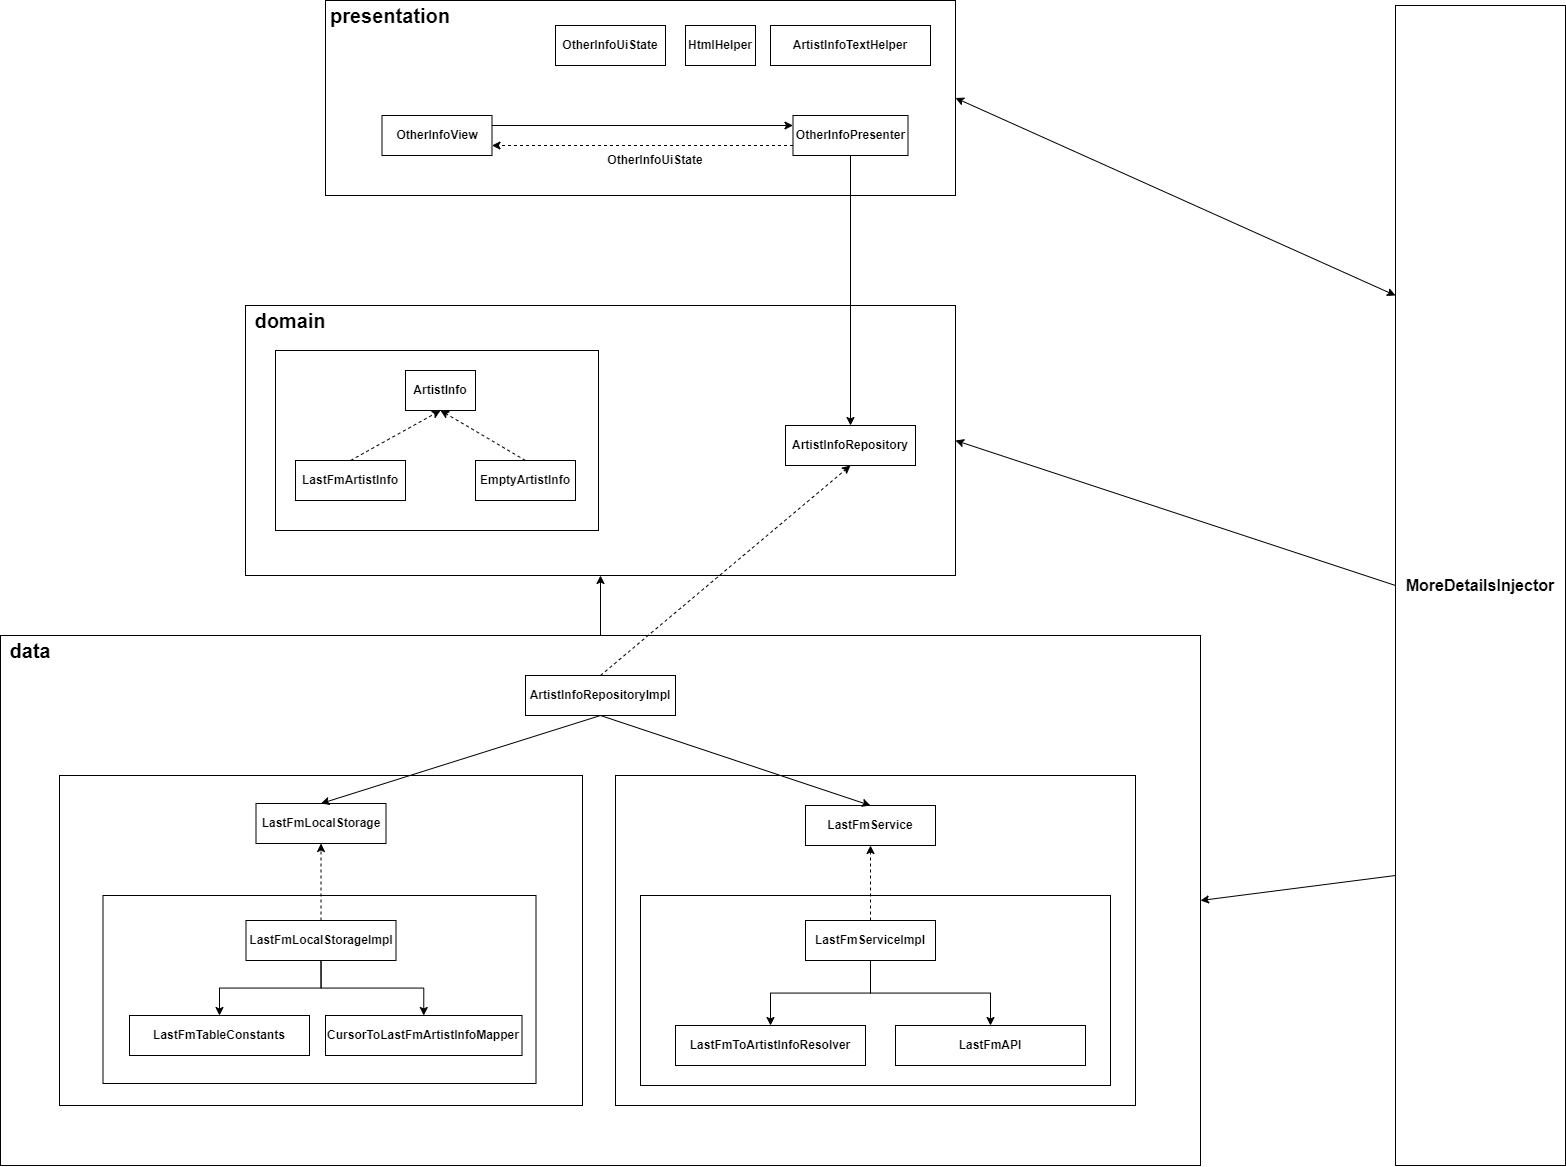

The diagram above was exported from draw.io. Its source (the exported page's mxGraphModel, read from the mxfile embedded in the PNG):
<mxGraphModel dx="1061" dy="1738" grid="1" gridSize="10" guides="1" tooltips="1" connect="1" arrows="1" fold="1" page="1" pageScale="1" pageWidth="827" pageHeight="1169" math="0" shadow="0">
  <root>
    <mxCell id="0" />
    <mxCell id="1" parent="0" />
    <mxCell id="CLG56y0QV-HGGjWqqhSM-83" value="" style="group" parent="1" vertex="1" connectable="0">
      <mxGeometry x="490" y="30" width="710" height="270" as="geometry" />
    </mxCell>
    <mxCell id="CLG56y0QV-HGGjWqqhSM-65" value="" style="rounded=0;whiteSpace=wrap;html=1;" parent="CLG56y0QV-HGGjWqqhSM-83" vertex="1">
      <mxGeometry width="710" height="270" as="geometry" />
    </mxCell>
    <mxCell id="CLG56y0QV-HGGjWqqhSM-9" value="&lt;b&gt;ArtistInfoRepository&lt;/b&gt;" style="rounded=0;whiteSpace=wrap;html=1;" parent="CLG56y0QV-HGGjWqqhSM-83" vertex="1">
      <mxGeometry x="540" y="120" width="130" height="40" as="geometry" />
    </mxCell>
    <mxCell id="CLG56y0QV-HGGjWqqhSM-62" value="" style="group" parent="CLG56y0QV-HGGjWqqhSM-83" vertex="1" connectable="0">
      <mxGeometry x="30" y="45" width="323" height="180" as="geometry" />
    </mxCell>
    <mxCell id="CLG56y0QV-HGGjWqqhSM-61" value="" style="rounded=0;whiteSpace=wrap;html=1;" parent="CLG56y0QV-HGGjWqqhSM-62" vertex="1">
      <mxGeometry width="323" height="180" as="geometry" />
    </mxCell>
    <mxCell id="CLG56y0QV-HGGjWqqhSM-4" value="&lt;b&gt;ArtistInfo&lt;/b&gt;" style="rounded=0;whiteSpace=wrap;html=1;" parent="CLG56y0QV-HGGjWqqhSM-62" vertex="1">
      <mxGeometry x="130" y="20" width="70" height="40" as="geometry" />
    </mxCell>
    <mxCell id="CLG56y0QV-HGGjWqqhSM-6" value="&lt;b&gt;LastFmArtistInfo&lt;/b&gt;" style="rounded=0;whiteSpace=wrap;html=1;" parent="CLG56y0QV-HGGjWqqhSM-62" vertex="1">
      <mxGeometry x="20" y="110" width="110" height="40" as="geometry" />
    </mxCell>
    <mxCell id="CLG56y0QV-HGGjWqqhSM-47" value="&lt;b&gt;EmptyArtistInfo&lt;/b&gt;" style="rounded=0;whiteSpace=wrap;html=1;" parent="CLG56y0QV-HGGjWqqhSM-62" vertex="1">
      <mxGeometry x="200" y="110" width="100" height="40" as="geometry" />
    </mxCell>
    <mxCell id="CLG56y0QV-HGGjWqqhSM-49" value="" style="endArrow=classic;html=1;rounded=0;exitX=0.5;exitY=0;exitDx=0;exitDy=0;entryX=0.5;entryY=1;entryDx=0;entryDy=0;dashed=1;" parent="CLG56y0QV-HGGjWqqhSM-62" source="CLG56y0QV-HGGjWqqhSM-6" target="CLG56y0QV-HGGjWqqhSM-4" edge="1">
      <mxGeometry width="50" height="50" relative="1" as="geometry">
        <mxPoint x="140" y="-20" as="sourcePoint" />
        <mxPoint x="190" y="-70" as="targetPoint" />
      </mxGeometry>
    </mxCell>
    <mxCell id="CLG56y0QV-HGGjWqqhSM-50" value="" style="endArrow=classic;html=1;rounded=0;exitX=0.5;exitY=0;exitDx=0;exitDy=0;entryX=0.5;entryY=1;entryDx=0;entryDy=0;dashed=1;" parent="CLG56y0QV-HGGjWqqhSM-62" source="CLG56y0QV-HGGjWqqhSM-47" target="CLG56y0QV-HGGjWqqhSM-4" edge="1">
      <mxGeometry width="50" height="50" relative="1" as="geometry">
        <mxPoint x="140" y="-20" as="sourcePoint" />
        <mxPoint x="190" y="-70" as="targetPoint" />
      </mxGeometry>
    </mxCell>
    <mxCell id="CLG56y0QV-HGGjWqqhSM-93" value="&lt;b&gt;&lt;font style=&quot;font-size: 20px;&quot;&gt;domain&lt;/font&gt;&lt;/b&gt;" style="text;html=1;strokeColor=none;fillColor=none;align=center;verticalAlign=middle;whiteSpace=wrap;rounded=0;" parent="CLG56y0QV-HGGjWqqhSM-83" vertex="1">
      <mxGeometry width="90" height="30" as="geometry" />
    </mxCell>
    <mxCell id="CLG56y0QV-HGGjWqqhSM-82" value="" style="rounded=0;whiteSpace=wrap;html=1;" parent="1" vertex="1">
      <mxGeometry x="570" y="-275" width="630" height="195" as="geometry" />
    </mxCell>
    <mxCell id="CLG56y0QV-HGGjWqqhSM-71" style="edgeStyle=orthogonalEdgeStyle;rounded=0;orthogonalLoop=1;jettySize=auto;html=1;exitX=0.5;exitY=0;exitDx=0;exitDy=0;entryX=0.5;entryY=1;entryDx=0;entryDy=0;" parent="1" source="CLG56y0QV-HGGjWqqhSM-63" target="CLG56y0QV-HGGjWqqhSM-65" edge="1">
      <mxGeometry relative="1" as="geometry" />
    </mxCell>
    <mxCell id="CLG56y0QV-HGGjWqqhSM-63" value="" style="rounded=0;whiteSpace=wrap;html=1;" parent="1" vertex="1">
      <mxGeometry x="245" y="360" width="1200" height="530" as="geometry" />
    </mxCell>
    <mxCell id="CLG56y0QV-HGGjWqqhSM-2" value="&lt;b&gt;OtherInfoPresenter&lt;/b&gt;" style="rounded=0;whiteSpace=wrap;html=1;" parent="1" vertex="1">
      <mxGeometry x="1037.5" y="-160" width="115" height="40" as="geometry" />
    </mxCell>
    <mxCell id="CLG56y0QV-HGGjWqqhSM-3" value="&lt;b&gt;OtherInfoView&lt;/b&gt;" style="rounded=0;whiteSpace=wrap;html=1;" parent="1" vertex="1">
      <mxGeometry x="626.5" y="-160" width="110" height="40" as="geometry" />
    </mxCell>
    <mxCell id="CLG56y0QV-HGGjWqqhSM-5" value="&lt;b&gt;&lt;font style=&quot;font-size: 16px;&quot;&gt;MoreDetailsInjector&lt;/font&gt;&lt;/b&gt;" style="rounded=0;whiteSpace=wrap;html=1;" parent="1" vertex="1">
      <mxGeometry x="1640" y="-270" width="170" height="1160" as="geometry" />
    </mxCell>
    <mxCell id="CLG56y0QV-HGGjWqqhSM-31" value="" style="group" parent="1" vertex="1" connectable="0">
      <mxGeometry x="304" y="500" width="523" height="330" as="geometry" />
    </mxCell>
    <mxCell id="CLG56y0QV-HGGjWqqhSM-30" value="" style="rounded=0;whiteSpace=wrap;html=1;" parent="CLG56y0QV-HGGjWqqhSM-31" vertex="1">
      <mxGeometry width="523" height="330" as="geometry" />
    </mxCell>
    <mxCell id="CLG56y0QV-HGGjWqqhSM-28" value="" style="rounded=0;whiteSpace=wrap;html=1;" parent="CLG56y0QV-HGGjWqqhSM-31" vertex="1">
      <mxGeometry x="43.5" y="120" width="433" height="188" as="geometry" />
    </mxCell>
    <mxCell id="CLG56y0QV-HGGjWqqhSM-8" value="&lt;b&gt;LastFmLocalStorage&lt;/b&gt;" style="rounded=0;whiteSpace=wrap;html=1;" parent="CLG56y0QV-HGGjWqqhSM-31" vertex="1">
      <mxGeometry x="196.5" y="28" width="130" height="40" as="geometry" />
    </mxCell>
    <mxCell id="CLG56y0QV-HGGjWqqhSM-23" style="edgeStyle=orthogonalEdgeStyle;rounded=0;orthogonalLoop=1;jettySize=auto;html=1;exitX=0.5;exitY=0;exitDx=0;exitDy=0;entryX=0.5;entryY=1;entryDx=0;entryDy=0;dashed=1;" parent="CLG56y0QV-HGGjWqqhSM-31" source="CLG56y0QV-HGGjWqqhSM-22" target="CLG56y0QV-HGGjWqqhSM-8" edge="1">
      <mxGeometry relative="1" as="geometry" />
    </mxCell>
    <mxCell id="CLG56y0QV-HGGjWqqhSM-22" value="&lt;b&gt;LastFmLocalStorageImpl&lt;/b&gt;" style="rounded=0;whiteSpace=wrap;html=1;" parent="CLG56y0QV-HGGjWqqhSM-31" vertex="1">
      <mxGeometry x="186.5" y="145" width="150" height="40" as="geometry" />
    </mxCell>
    <mxCell id="CLG56y0QV-HGGjWqqhSM-24" value="&lt;b&gt;CursorToLastFmArtistInfoMapper&lt;/b&gt;" style="rounded=0;whiteSpace=wrap;html=1;" parent="CLG56y0QV-HGGjWqqhSM-31" vertex="1">
      <mxGeometry x="266" y="240" width="196.5" height="40" as="geometry" />
    </mxCell>
    <mxCell id="CLG56y0QV-HGGjWqqhSM-26" style="edgeStyle=orthogonalEdgeStyle;rounded=0;orthogonalLoop=1;jettySize=auto;html=1;exitX=0.5;exitY=1;exitDx=0;exitDy=0;entryX=0.5;entryY=0;entryDx=0;entryDy=0;" parent="CLG56y0QV-HGGjWqqhSM-31" source="CLG56y0QV-HGGjWqqhSM-22" target="CLG56y0QV-HGGjWqqhSM-24" edge="1">
      <mxGeometry relative="1" as="geometry" />
    </mxCell>
    <mxCell id="CLG56y0QV-HGGjWqqhSM-25" value="&lt;b&gt;LastFmTableConstants&lt;/b&gt;" style="rounded=0;whiteSpace=wrap;html=1;" parent="CLG56y0QV-HGGjWqqhSM-31" vertex="1">
      <mxGeometry x="70" y="240" width="180" height="40" as="geometry" />
    </mxCell>
    <mxCell id="CLG56y0QV-HGGjWqqhSM-27" style="edgeStyle=orthogonalEdgeStyle;rounded=0;orthogonalLoop=1;jettySize=auto;html=1;exitX=0.5;exitY=1;exitDx=0;exitDy=0;entryX=0.5;entryY=0;entryDx=0;entryDy=0;" parent="CLG56y0QV-HGGjWqqhSM-31" source="CLG56y0QV-HGGjWqqhSM-22" target="CLG56y0QV-HGGjWqqhSM-25" edge="1">
      <mxGeometry relative="1" as="geometry" />
    </mxCell>
    <mxCell id="CLG56y0QV-HGGjWqqhSM-44" value="" style="group" parent="1" vertex="1" connectable="0">
      <mxGeometry x="860" y="500" width="520" height="330" as="geometry" />
    </mxCell>
    <mxCell id="CLG56y0QV-HGGjWqqhSM-42" value="" style="rounded=0;whiteSpace=wrap;html=1;" parent="CLG56y0QV-HGGjWqqhSM-44" vertex="1">
      <mxGeometry width="520" height="330" as="geometry" />
    </mxCell>
    <mxCell id="CLG56y0QV-HGGjWqqhSM-40" value="" style="rounded=0;whiteSpace=wrap;html=1;" parent="CLG56y0QV-HGGjWqqhSM-44" vertex="1">
      <mxGeometry x="25" y="120" width="470" height="190" as="geometry" />
    </mxCell>
    <mxCell id="CLG56y0QV-HGGjWqqhSM-10" value="&lt;b&gt;LastFmService&lt;/b&gt;" style="rounded=0;whiteSpace=wrap;html=1;" parent="CLG56y0QV-HGGjWqqhSM-44" vertex="1">
      <mxGeometry x="190" y="30" width="130" height="40" as="geometry" />
    </mxCell>
    <mxCell id="CLG56y0QV-HGGjWqqhSM-34" style="edgeStyle=orthogonalEdgeStyle;rounded=0;orthogonalLoop=1;jettySize=auto;html=1;exitX=0.5;exitY=0;exitDx=0;exitDy=0;entryX=0.5;entryY=1;entryDx=0;entryDy=0;dashed=1;" parent="CLG56y0QV-HGGjWqqhSM-44" source="CLG56y0QV-HGGjWqqhSM-33" target="CLG56y0QV-HGGjWqqhSM-10" edge="1">
      <mxGeometry relative="1" as="geometry" />
    </mxCell>
    <mxCell id="CLG56y0QV-HGGjWqqhSM-33" value="&lt;b&gt;LastFmServiceImpl&lt;/b&gt;" style="rounded=0;whiteSpace=wrap;html=1;" parent="CLG56y0QV-HGGjWqqhSM-44" vertex="1">
      <mxGeometry x="190" y="145" width="130" height="40" as="geometry" />
    </mxCell>
    <mxCell id="CLG56y0QV-HGGjWqqhSM-35" value="&lt;b&gt;LastFmToArtistInfoResolver&lt;/b&gt;" style="rounded=0;whiteSpace=wrap;html=1;" parent="CLG56y0QV-HGGjWqqhSM-44" vertex="1">
      <mxGeometry x="60" y="250" width="190" height="40" as="geometry" />
    </mxCell>
    <mxCell id="CLG56y0QV-HGGjWqqhSM-39" style="edgeStyle=orthogonalEdgeStyle;rounded=0;orthogonalLoop=1;jettySize=auto;html=1;exitX=0.5;exitY=1;exitDx=0;exitDy=0;entryX=0.5;entryY=0;entryDx=0;entryDy=0;" parent="CLG56y0QV-HGGjWqqhSM-44" source="CLG56y0QV-HGGjWqqhSM-33" target="CLG56y0QV-HGGjWqqhSM-35" edge="1">
      <mxGeometry relative="1" as="geometry" />
    </mxCell>
    <mxCell id="CLG56y0QV-HGGjWqqhSM-36" value="&lt;b&gt;LastFmAPI&lt;/b&gt;" style="rounded=0;whiteSpace=wrap;html=1;" parent="CLG56y0QV-HGGjWqqhSM-44" vertex="1">
      <mxGeometry x="280" y="250" width="190" height="40" as="geometry" />
    </mxCell>
    <mxCell id="CLG56y0QV-HGGjWqqhSM-38" style="edgeStyle=orthogonalEdgeStyle;rounded=0;orthogonalLoop=1;jettySize=auto;html=1;exitX=0.5;exitY=1;exitDx=0;exitDy=0;entryX=0.5;entryY=0;entryDx=0;entryDy=0;" parent="CLG56y0QV-HGGjWqqhSM-44" source="CLG56y0QV-HGGjWqqhSM-33" target="CLG56y0QV-HGGjWqqhSM-36" edge="1">
      <mxGeometry relative="1" as="geometry" />
    </mxCell>
    <mxCell id="CLG56y0QV-HGGjWqqhSM-67" value="&lt;b&gt;ArtistInfoRepositoryImpl&lt;/b&gt;" style="rounded=0;whiteSpace=wrap;html=1;" parent="1" vertex="1">
      <mxGeometry x="770" y="400" width="150" height="40" as="geometry" />
    </mxCell>
    <mxCell id="CLG56y0QV-HGGjWqqhSM-68" value="" style="endArrow=classic;html=1;rounded=0;exitX=0.5;exitY=1;exitDx=0;exitDy=0;entryX=0.5;entryY=0;entryDx=0;entryDy=0;" parent="1" source="CLG56y0QV-HGGjWqqhSM-67" target="CLG56y0QV-HGGjWqqhSM-8" edge="1">
      <mxGeometry width="50" height="50" relative="1" as="geometry">
        <mxPoint x="650" y="430" as="sourcePoint" />
        <mxPoint x="700" y="380" as="targetPoint" />
      </mxGeometry>
    </mxCell>
    <mxCell id="CLG56y0QV-HGGjWqqhSM-69" value="" style="endArrow=classic;html=1;rounded=0;exitX=0.5;exitY=1;exitDx=0;exitDy=0;entryX=0.5;entryY=0;entryDx=0;entryDy=0;" parent="1" source="CLG56y0QV-HGGjWqqhSM-67" target="CLG56y0QV-HGGjWqqhSM-10" edge="1">
      <mxGeometry width="50" height="50" relative="1" as="geometry">
        <mxPoint x="650" y="430" as="sourcePoint" />
        <mxPoint x="700" y="380" as="targetPoint" />
      </mxGeometry>
    </mxCell>
    <mxCell id="CLG56y0QV-HGGjWqqhSM-70" value="" style="endArrow=classic;html=1;rounded=0;exitX=0.5;exitY=0;exitDx=0;exitDy=0;entryX=0.5;entryY=1;entryDx=0;entryDy=0;dashed=1;" parent="1" source="CLG56y0QV-HGGjWqqhSM-67" target="CLG56y0QV-HGGjWqqhSM-9" edge="1">
      <mxGeometry width="50" height="50" relative="1" as="geometry">
        <mxPoint x="650" y="210" as="sourcePoint" />
        <mxPoint x="700" y="160" as="targetPoint" />
      </mxGeometry>
    </mxCell>
    <mxCell id="CLG56y0QV-HGGjWqqhSM-72" value="" style="endArrow=classic;html=1;rounded=0;exitX=0.5;exitY=1;exitDx=0;exitDy=0;entryX=0.5;entryY=0;entryDx=0;entryDy=0;" parent="1" source="CLG56y0QV-HGGjWqqhSM-2" target="CLG56y0QV-HGGjWqqhSM-9" edge="1">
      <mxGeometry width="50" height="50" relative="1" as="geometry">
        <mxPoint x="930" y="150" as="sourcePoint" />
        <mxPoint x="980" y="100" as="targetPoint" />
      </mxGeometry>
    </mxCell>
    <mxCell id="CLG56y0QV-HGGjWqqhSM-73" value="" style="endArrow=classic;html=1;rounded=0;exitX=0;exitY=0.75;exitDx=0;exitDy=0;entryX=1;entryY=0.75;entryDx=0;entryDy=0;dashed=1;" parent="1" source="CLG56y0QV-HGGjWqqhSM-2" target="CLG56y0QV-HGGjWqqhSM-3" edge="1">
      <mxGeometry width="50" height="50" relative="1" as="geometry">
        <mxPoint x="930" y="20" as="sourcePoint" />
        <mxPoint x="980" y="-30" as="targetPoint" />
      </mxGeometry>
    </mxCell>
    <mxCell id="CLG56y0QV-HGGjWqqhSM-74" value="" style="endArrow=classic;html=1;rounded=0;exitX=1;exitY=0.25;exitDx=0;exitDy=0;entryX=0;entryY=0.25;entryDx=0;entryDy=0;" parent="1" source="CLG56y0QV-HGGjWqqhSM-3" target="CLG56y0QV-HGGjWqqhSM-2" edge="1">
      <mxGeometry width="50" height="50" relative="1" as="geometry">
        <mxPoint x="930" y="20" as="sourcePoint" />
        <mxPoint x="980" y="-30" as="targetPoint" />
      </mxGeometry>
    </mxCell>
    <mxCell id="CLG56y0QV-HGGjWqqhSM-78" value="&lt;b&gt;OtherInfoUiState&lt;/b&gt;" style="text;html=1;strokeColor=none;fillColor=none;align=center;verticalAlign=middle;whiteSpace=wrap;rounded=0;" parent="1" vertex="1">
      <mxGeometry x="860" y="-130" width="80" height="30" as="geometry" />
    </mxCell>
    <mxCell id="CLG56y0QV-HGGjWqqhSM-79" value="&lt;b&gt;OtherInfoUiState&lt;/b&gt;" style="rounded=0;whiteSpace=wrap;html=1;" parent="1" vertex="1">
      <mxGeometry x="800" y="-250" width="110" height="40" as="geometry" />
    </mxCell>
    <mxCell id="CLG56y0QV-HGGjWqqhSM-86" value="" style="endArrow=classic;html=1;rounded=0;exitX=0;exitY=0.25;exitDx=0;exitDy=0;entryX=1;entryY=0.5;entryDx=0;entryDy=0;startArrow=classic;startFill=1;" parent="1" source="CLG56y0QV-HGGjWqqhSM-5" target="CLG56y0QV-HGGjWqqhSM-82" edge="1">
      <mxGeometry width="50" height="50" relative="1" as="geometry">
        <mxPoint x="1120" y="-40" as="sourcePoint" />
        <mxPoint x="1170" y="-90" as="targetPoint" />
      </mxGeometry>
    </mxCell>
    <mxCell id="CLG56y0QV-HGGjWqqhSM-87" value="" style="endArrow=classic;html=1;rounded=0;exitX=0;exitY=0.5;exitDx=0;exitDy=0;entryX=1;entryY=0.5;entryDx=0;entryDy=0;" parent="1" source="CLG56y0QV-HGGjWqqhSM-5" target="CLG56y0QV-HGGjWqqhSM-65" edge="1">
      <mxGeometry width="50" height="50" relative="1" as="geometry">
        <mxPoint x="1120" y="180" as="sourcePoint" />
        <mxPoint x="1170" y="130" as="targetPoint" />
      </mxGeometry>
    </mxCell>
    <mxCell id="CLG56y0QV-HGGjWqqhSM-88" value="" style="endArrow=classic;html=1;rounded=0;exitX=0;exitY=0.75;exitDx=0;exitDy=0;entryX=1;entryY=0.5;entryDx=0;entryDy=0;" parent="1" source="CLG56y0QV-HGGjWqqhSM-5" target="CLG56y0QV-HGGjWqqhSM-63" edge="1">
      <mxGeometry width="50" height="50" relative="1" as="geometry">
        <mxPoint x="1120" y="870" as="sourcePoint" />
        <mxPoint x="1170" y="820" as="targetPoint" />
      </mxGeometry>
    </mxCell>
    <mxCell id="CLG56y0QV-HGGjWqqhSM-91" value="&lt;b&gt;ArtistInfoTextHelper&lt;br&gt;&lt;/b&gt;" style="rounded=0;whiteSpace=wrap;html=1;" parent="1" vertex="1">
      <mxGeometry x="1015" y="-250" width="160" height="40" as="geometry" />
    </mxCell>
    <mxCell id="CLG56y0QV-HGGjWqqhSM-92" value="&lt;b&gt;&lt;font style=&quot;font-size: 20px;&quot;&gt;data&lt;/font&gt;&lt;/b&gt;" style="text;html=1;strokeColor=none;fillColor=none;align=center;verticalAlign=middle;whiteSpace=wrap;rounded=0;" parent="1" vertex="1">
      <mxGeometry x="245" y="360" width="60" height="30" as="geometry" />
    </mxCell>
    <mxCell id="CLG56y0QV-HGGjWqqhSM-94" value="&lt;b&gt;&lt;font style=&quot;font-size: 20px;&quot;&gt;presentation&lt;/font&gt;&lt;/b&gt;" style="text;html=1;strokeColor=none;fillColor=none;align=center;verticalAlign=middle;whiteSpace=wrap;rounded=0;" parent="1" vertex="1">
      <mxGeometry x="570" y="-275" width="130" height="30" as="geometry" />
    </mxCell>
    <mxCell id="5HOLt0NMu4dRcs_gy2iu-2" value="&lt;b&gt;HtmlHelper&lt;/b&gt;" style="rounded=0;whiteSpace=wrap;html=1;" parent="1" vertex="1">
      <mxGeometry x="930" y="-250" width="70" height="40" as="geometry" />
    </mxCell>
  </root>
</mxGraphModel>